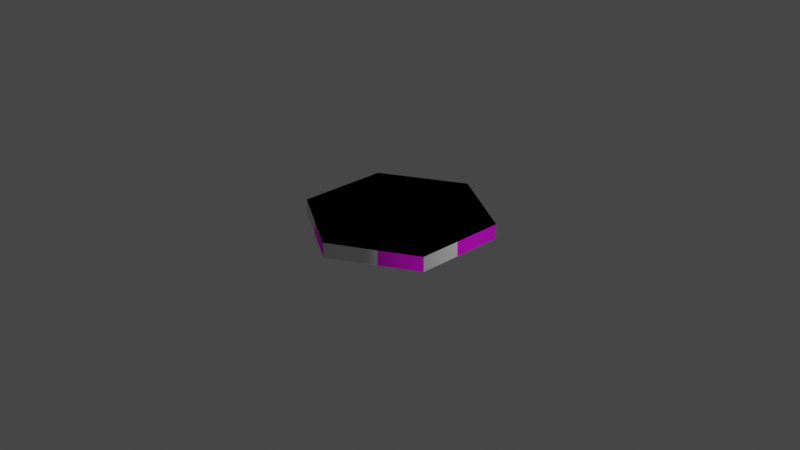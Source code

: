 # Source: particles.blend  (saved by Blender 3.3.6; exported with 4.5.12 LTS)
import bpy
from mathutils import Matrix  # noqa: F401  (used for matrix-valued properties, if any)

bpy.ops.wm.read_factory_settings(use_empty=True)
scene = bpy.context.scene
scene.name = 'Scene'

# ---- collections
col_aws_da_collection = bpy.data.collections.new('aws-da-collection'); scene.collection.children.link(col_aws_da_collection)

# ---- images (referenced by path relative to the original .blend; pixels are not part of the script)
import os
ASSET_DIR = os.environ.get("B2B_ASSET_DIR", "")  # directory of the original .blend (textures are referenced by path, not embedded)
HERE = os.path.dirname(os.path.abspath(__file__))  # packed textures are extracted next to this script under _unpacked/

def load_image(name, relpath, width, height, colorspace="sRGB"):
    """Load a texture the original file referenced (path relative to the .blend, or extracted next to this script)."""
    p = next((c for c in (os.path.join(HERE, relpath), os.path.join(ASSET_DIR, relpath)) if relpath and os.path.exists(c)), "")
    if p:
        img = bpy.data.images.load(p, check_existing=True)
        img.name = name
    else:  # same state as the original file: an image datablock whose file is absent (Cycles renders it pink)
        img = bpy.data.images.new(name, width, height)
        img.source = "FILE"
        img.filepath = "//" + (relpath or name)
    img.colorspace_settings.name = colorspace
    return img
img_aws_da_texture_png = load_image('aws-da texture.png', 'aws-da texture.png', 1024, 1024, 'sRGB')

# ---- materials (node trees are filled in below, after node groups)
mat_material = bpy.data.materials.new('Material')
mat_material.alpha_threshold = 0.0
mat_material.use_transparent_shadow = False
mat_material.roughness = 0.5
mat_material.line_color = (0.0, 0.0, 0.0, 1.0)

# ---- material node trees
mat_material.use_nodes = True; mat_material.node_tree.nodes.clear()
_N = mat_material.node_tree.nodes; _L = mat_material.node_tree.links
n0 = _N.new('ShaderNodeOutputMaterial'); n0.name = 'Material Output'; n0.location = (300, 300)
n1 = _N.new('ShaderNodeBsdfPrincipled'); n1.name = 'Principled BSDF'; n1.location = (10, 300)
n1.distribution = 'GGX'
n1.subsurface_method = 'RANDOM_WALK_SKIN'
n1.inputs[3].default_value = 1.45
n1.inputs[27].default_value = (0.0, 0.0, 0.0, 1.0)
n1.inputs[28].default_value = 1.0
n2 = _N.new('ShaderNodeTexImage'); n2.name = 'Image Texture'; n2.location = (-280, 280)
n2.image = img_aws_da_texture_png
_L.new(n1.outputs[0], n0.inputs[0])
_L.new(n2.outputs[0], n1.inputs[0])
n0.is_active_output = True

# ---- world
world_world = bpy.data.worlds.new('World'); scene.world = world_world
world_world.use_nodes = True; world_world.node_tree.nodes.clear()
_N = world_world.node_tree.nodes; _L = world_world.node_tree.links
n0 = _N.new('ShaderNodeOutputWorld'); n0.name = 'World Output'; n0.location = (300, 300)
n1 = _N.new('ShaderNodeBackground'); n1.name = 'Background'; n1.location = (10, 300)
n1.inputs[0].default_value = (0.05088, 0.05088, 0.05088, 1.0)
_L.new(n1.outputs[0], n0.inputs[0])
n0.is_active_output = True
world_world.color = (0.05088, 0.05088, 0.05088)
world_world.use_sun_shadow = False
world_world.sun_shadow_jitter_overblur = 0.0

# ---- cameras
cam_camera = bpy.data.cameras.new('Camera')
cam_camera.clip_end = 100.0
cam_camera.ortho_scale = 7.314

# ---- lights
light_light = bpy.data.lights.new('Light', 'POINT')
light_light.transmission_factor = 0.0
light_light.energy = 1000.0
light_light.shadow_soft_size = 0.1
light_light.shadow_maximum_resolution = 0.006
light_light.use_absolute_resolution = True

# ---- meshes
me_polygon_001 = bpy.data.meshes.new('Polygon.001')
me_polygon_001.from_pydata([(-0.866, 0.5, 0.08), (0.0, 1.0, 0.08), (0.866, 0.5, 0.08), (0.866, -0.5, 0.08), (1.225e-16, -1.0, 0.08), (-0.866, -0.5, 0.08), (-0.866, 0.5, -0.08), (0.0, 1.0, -0.08), (0.866, 0.5, -0.08), (0.866, -0.5, -0.08), (1.225e-16, -1.0, -0.08), (-0.866, -0.5, -0.08), (-0.866, 0.5, -0.08), (-0.866, 0.5, 0.08), (0.0, 1.0, -0.08), (0.0, 1.0, 0.08), (0.866, 0.5, -0.08), (0.866, 0.5, 0.08), (0.866, -0.5, -0.08), (0.866, -0.5, 0.08), (1.225e-16, -1.0, -0.08), (1.225e-16, -1.0, 0.08), (-0.866, -0.5, -0.08), (-0.866, -0.5, 0.08)], [], [(0, 2, 1), (5, 2, 0), (5, 3, 2), (4, 3, 5), (6, 7, 8), (11, 6, 8), (11, 8, 9), (10, 11, 9), (13, 15, 14, 12), (15, 17, 16, 14), (17, 19, 18, 16), (19, 21, 20, 18), (21, 23, 22, 20), (23, 13, 12, 22)])
me_polygon_001.polygons.foreach_set('use_smooth', [0, 0, 0, 0, 0, 0, 0, 0, 1, 1, 1, 1, 1, 1])
_uv = me_polygon_001.uv_layers.new(name='UVMap')
_uv.uv.foreach_set('vector', [0.7386, 0.000147, 0.5222, 0.3749, 0.5222, 0.1251, 0.955, 0.1251, 0.5222, 0.3749, 0.7386, 0.000147, 0.955, 0.1251, 0.7386, 0.4999, 0.5222, 0.3749, 0.955, 0.3749, 0.7386, 0.4999, 0.955, 0.1251, 0.7386, 0.5001, 0.955, 0.6251, 0.955, 0.8749, 0.5222, 0.6251, 0.7386, 0.5001, 0.955, 0.8749, 0.5222, 0.6251, 0.955, 0.8749, 0.7386, 0.9999, 0.5222, 0.8749, 0.5222, 0.6251, 0.7386, 0.9999, 0.2554, 0.000147, 0.5219, 0.1194, 0.4785, 0.1522, 0.2616, 0.05226, 0.5219, 0.1194, 0.5219, 0.4109, 0.4745, 0.387, 0.4785, 0.1522, 0.5219, 0.4109, 0.2666, 0.5594, 0.2605, 0.5073, 0.4745, 0.387, 0.2666, 0.5594, 0.0001471, 0.4402, 0.04364, 0.4074, 0.2605, 0.5073, 0.0001471, 0.4402, 0.000147, 0.1487, 0.04762, 0.1726, 0.04364, 0.4074, 0.000147, 0.1487, 0.2554, 0.000147, 0.2616, 0.05226, 0.04762, 0.1726])
me_polygon_001.materials.append(mat_material)
me_polygon_001.update()

# ---- curves / text
cu_polygon = bpy.data.curves.new('Polygon', 'CURVE')
cu_polygon.dimensions = '2D'
_sp = cu_polygon.splines.new('BEZIER'); _sp.bezier_points.add(5)
_sp.bezier_points.foreach_set('co', [0.0, 1.0, 0.0, 0.866, 0.5, 0.0, 0.866, -0.5, 0.0, 1.225e-16, -1.0, 0.0, -0.866, -0.5, 0.0, -0.866, 0.5, 0.0])
_sp.bezier_points.foreach_set('handle_left', [-0.2887, 0.8333, 0.0, 0.5774, 0.6667, 0.0, 0.866, -0.1667, 0.0, 0.2887, -0.8333, 0.0, -0.5774, -0.6667, 0.0, -0.866, 0.1667, 0.0])
_sp.bezier_points.foreach_set('handle_right', [0.2887, 0.8333, 0.0, 0.866, 0.1667, 0.0, 0.5774, -0.6667, 0.0, -0.2887, -0.8333, 0.0, -0.866, -0.1667, 0.0, -0.5774, 0.6667, 0.0])
for _p, _l, _r in zip(_sp.bezier_points, ['VECTOR', 'VECTOR', 'VECTOR', 'VECTOR', 'VECTOR', 'VECTOR'], ['VECTOR', 'VECTOR', 'VECTOR', 'VECTOR', 'VECTOR', 'VECTOR']): _p.handle_left_type = _l; _p.handle_right_type = _r
_sp.use_cyclic_u = True
_sp.use_endpoint_u = True
cu_polygon.use_path = True
cu_polygon.extrude = 0.08
cu_polygon.fill_mode = 'BOTH'

# ---- objects
ob_light = bpy.data.objects.new('Light', light_light)
ob_camera = bpy.data.objects.new('Camera', cam_camera)
ob_polygon = bpy.data.objects.new('Polygon', cu_polygon)
ob_aws_da = bpy.data.objects.new('aws-da', me_polygon_001)

# ---- transforms, parenting, visibility, modifiers, constraints
ob_light.location = (4.076, 1.005, 5.904)
ob_light.rotation_euler = (0.6503, 0.05522, 1.866)
ob_light.lock_rotations_4d = False
ob_light.empty_display_type = 'ARROWS'
ob_light.color = (0.0, 0.0, 0.0, 0.0)
ob_light.lineart.crease_threshold = 0.0
ob_camera.location = (7.359, -6.926, 4.958)
ob_camera.rotation_euler = (1.109, 0.0, 0.8149)
ob_camera.lock_rotations_4d = False
ob_camera.empty_display_type = 'ARROWS'
ob_camera.color = (0.0, 0.0, 0.0, 0.0)
ob_camera.display_type = 'WIRE'
ob_camera.lineart.crease_threshold = 0.0
ob_polygon.location = (0.0, 0.0, 0.0)
ob_aws_da.location = (0.0, 0.0, 0.0)
ob_aws_da.rotation_euler = (0.0, -0.0, 2.094)

# ---- collection membership
col_aws_da_collection.objects.link(ob_light)
col_aws_da_collection.objects.link(ob_camera)
col_aws_da_collection.objects.link(ob_polygon)
col_aws_da_collection.objects.link(ob_aws_da)

# ---- scene / render settings (as saved in the file)
scene.camera = ob_camera
scene.frame_start = 1; scene.frame_end = 250; scene.frame_set(1)
scene.render.engine = 'BLENDER_EEVEE_NEXT'
scene.cycles.sampling_pattern = 'TABULATED_SOBOL'
scene.cycles.use_light_tree = False
scene.view_settings.view_transform = 'Filmic'
bpy.context.view_layer.update()
